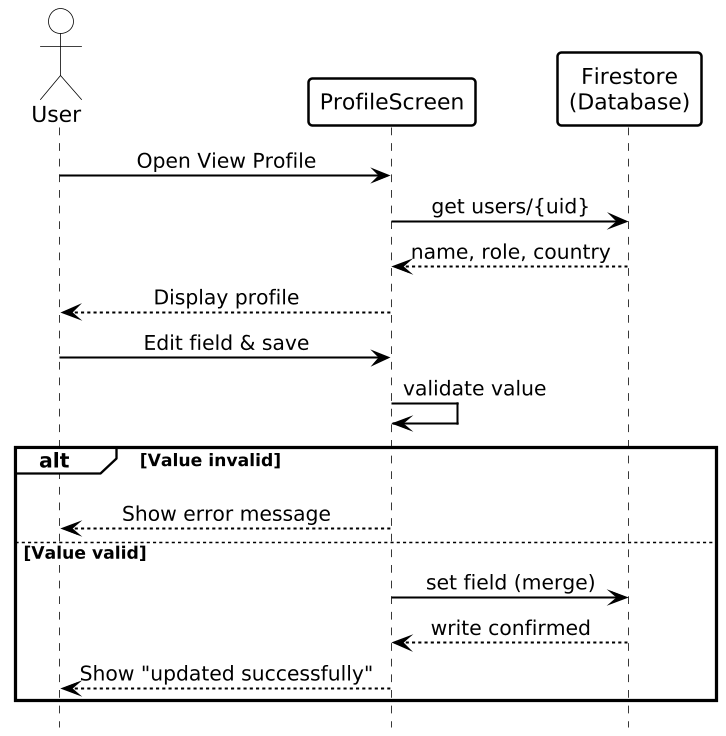

The diagram above was rendered by PlantUML. Its source (embedded in the PNG):
@startuml
hide footbox
skinparam dpi 150
skinparam shadowing false
skinparam backgroundColor white
skinparam defaultFontName SansSerif
skinparam defaultFontColor black
skinparam sequenceMessageAlign center
skinparam ArrowColor black
skinparam ArrowFontColor black
skinparam ArrowThickness 1.3
skinparam ActorBorderColor black
skinparam ActorBackgroundColor white
skinparam ActorFontColor black
skinparam ParticipantBorderColor black
skinparam ParticipantBackgroundColor white
skinparam ParticipantBorderThickness 1.6
skinparam ParticipantFontColor black
skinparam SequenceLifeLineBorderColor black
skinparam SequenceLifeLineBackgroundColor white
skinparam SequenceLifeLineBorderThickness 1.2
skinparam SequenceGroupBorderColor black
skinparam SequenceGroupBorderThickness 2
skinparam SequenceGroupBackgroundColor white
skinparam SequenceGroupHeaderFontColor black
skinparam SequenceGroupFontColor black
skinparam SequenceDividerBorderColor black
skinparam SequenceDividerBackgroundColor white
skinparam SequenceDividerFontColor black
skinparam SequenceDelayFontColor black
skinparam NoteBackgroundColor white
skinparam NoteBorderColor black
skinparam NoteFontColor black

actor User
participant ProfileScreen
participant "Firestore\n(Database)" as DB

User -> ProfileScreen: Open View Profile
ProfileScreen -> DB: get users/{uid}
DB --> ProfileScreen: name, role, country
ProfileScreen --> User: Display profile
User -> ProfileScreen: Edit field & save
ProfileScreen -> ProfileScreen: validate value
alt Value invalid
  User -[hidden]-> DB
  ProfileScreen --> User: Show error message
else Value valid
  ProfileScreen -> DB: set field (merge)
  DB --> ProfileScreen: write confirmed
  ProfileScreen --> User: Show "updated successfully"
end
@enduml